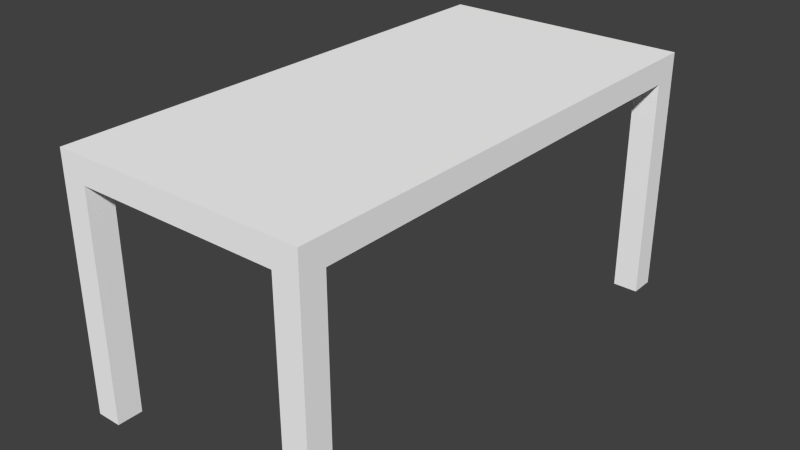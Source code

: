 # Source: table.blend  (saved by Blender 2.73.0; exported with 4.5.12 LTS)
import bpy
from mathutils import Matrix  # noqa: F401  (used for matrix-valued properties, if any)

bpy.ops.wm.read_factory_settings(use_empty=True)
scene = bpy.context.scene
scene.name = 'Scene'

# ---- collections
col_collection_1 = bpy.data.collections.new('Collection 1'); scene.collection.children.link(col_collection_1)

# ---- materials (node trees are filled in below, after node groups)
mat_material = bpy.data.materials.new('material')
mat_material.alpha_threshold = 0.0
mat_material.use_transparent_shadow = False
mat_material.diffuse_color = (1.0, 1.0, 1.0, 1.0)
mat_material.roughness = 0.5

# ---- material node trees

# ---- world
world_world = bpy.data.worlds.new('World'); scene.world = world_world
world_world.color = (0.05088, 0.05088, 0.05088)
world_world.use_sun_shadow = False
world_world.sun_shadow_jitter_overblur = 0.0
world_world.cycles.sampling_method = 'MANUAL'
world_world.cycles.sample_map_resolution = 256

# ---- meshes
me_id2 = bpy.data.meshes.new('ID2')
me_id2.from_pydata([(39.37, 0.0, 38.92), (0.0, 78.74, 38.92), (0.0, 0.0, 38.92), (39.37, 78.74, 38.92), (0.0, 78.74, 38.92), (3.937, 78.74, 0.0), (0.0, 78.74, 0.0), (3.937, 78.74, 34.99), (35.43, 78.74, 34.99), (39.37, 78.74, 0.0), (35.43, 78.74, 0.0), (39.37, 78.74, 38.92), (0.0, 0.0, 38.92), (0.0, 3.937, 34.99), (0.0, 0.0, 0.0), (0.0, 78.74, 38.92), (0.0, 74.8, 34.99), (0.0, 74.8, 0.0), (0.0, 78.74, 0.0), (0.0, 3.937, 0.0), (39.37, 0.0, 38.92), (35.43, 0.0, 0.0), (39.37, 0.0, 0.0), (35.43, 0.0, 34.99), (3.937, 0.0, 34.99), (0.0, 0.0, 0.0), (3.937, 0.0, 0.0), (0.0, 0.0, 38.92), (39.37, 78.74, 0.0), (39.37, 74.8, 34.99), (39.37, 74.8, 0.0), (39.37, 3.937, 0.0), (39.37, 0.0, 38.92), (39.37, 0.0, 0.0), (39.37, 3.937, 34.99), (39.37, 78.74, 38.92), (39.37, 78.74, 0.0), (35.43, 74.8, 0.0), (35.43, 78.74, 0.0), (39.37, 74.8, 0.0), (35.43, 78.74, 34.99), (35.43, 74.8, 0.0), (35.43, 74.8, 34.99), (35.43, 78.74, 0.0), (39.37, 74.8, 34.99), (35.43, 3.937, 34.99), (35.43, 74.8, 34.99), (39.37, 3.937, 34.99), (35.43, 78.74, 34.99), (3.937, 74.8, 34.99), (3.937, 78.74, 34.99), (3.937, 3.937, 34.99), (3.937, 0.0, 34.99), (35.43, 0.0, 34.99), (0.0, 3.937, 34.99), (0.0, 74.8, 34.99), (3.937, 78.74, 0.0), (3.937, 74.8, 34.99), (3.937, 74.8, 0.0), (3.937, 78.74, 34.99), (3.937, 78.74, 0.0), (0.0, 74.8, 0.0), (0.0, 78.74, 0.0), (3.937, 74.8, 0.0), (3.937, 74.8, 34.99), (0.0, 74.8, 0.0), (3.937, 74.8, 0.0), (0.0, 74.8, 34.99), (0.0, 3.937, 34.99), (3.937, 3.937, 0.0), (0.0, 3.937, 0.0), (3.937, 3.937, 34.99), (3.937, 3.937, 0.0), (0.0, 0.0, 0.0), (0.0, 3.937, 0.0), (3.937, 0.0, 0.0), (3.937, 3.937, 0.0), (3.937, 0.0, 34.99), (3.937, 0.0, 0.0), (3.937, 3.937, 34.99), (35.43, 3.937, 34.99), (35.43, 0.0, 0.0), (35.43, 0.0, 34.99), (35.43, 3.937, 0.0), (39.37, 3.937, 0.0), (35.43, 0.0, 0.0), (35.43, 3.937, 0.0), (39.37, 0.0, 0.0), (35.43, 3.937, 34.99), (39.37, 3.937, 0.0), (35.43, 3.937, 0.0), (39.37, 3.937, 34.99), (39.37, 74.8, 34.99), (35.43, 74.8, 0.0), (39.37, 74.8, 0.0), (35.43, 74.8, 34.99)], [], [(0, 1, 2), (1, 0, 3), (4, 5, 6), (5, 4, 7), (7, 4, 8), (8, 9, 10), (9, 8, 11), (11, 8, 4), (12, 13, 14), (13, 12, 15), (13, 15, 16), (16, 15, 17), (17, 15, 18), (19, 14, 13), (20, 21, 22), (21, 20, 23), (23, 20, 24), (24, 25, 26), (25, 24, 27), (27, 24, 20), (28, 29, 30), (31, 32, 33), (32, 31, 34), (32, 34, 35), (35, 34, 29), (35, 29, 28), (36, 37, 38), (37, 36, 39), (40, 41, 42), (41, 40, 43), (44, 45, 46), (45, 44, 47), (48, 49, 50), (49, 48, 51), (51, 48, 52), (52, 48, 53), (53, 48, 46), (53, 46, 45), (49, 54, 55), (54, 49, 51), (56, 57, 58), (57, 56, 59), (60, 61, 62), (61, 60, 63), (64, 65, 66), (65, 64, 67), (68, 69, 70), (69, 68, 71), (72, 73, 74), (73, 72, 75), (76, 77, 78), (77, 76, 79), (80, 81, 82), (81, 80, 83), (84, 85, 86), (85, 84, 87), (88, 89, 90), (89, 88, 91), (92, 93, 94), (93, 92, 95)])
_uv = me_id2.uv_layers.new(name='UVMap')
_uv.uv.foreach_set('vector', [5.383e-08, 0.6667, 0.2778, 0.0, 0.2778, 0.6667, 0.2778, 0.0, 5.383e-08, 0.6667, 0.0, 0.0, 2.691e-08, 1.0, 0.2222, 0.9667, 0.2222, 1.0, 0.2222, 0.9667, 2.691e-08, 1.0, 0.02778, 0.9667, 0.02778, 0.9667, 2.691e-08, 1.0, 0.02778, 0.7, 0.02778, 0.7, 0.2222, 0.6667, 0.2222, 0.7, 0.2222, 0.6667, 0.02778, 0.7, 0.0, 0.6667, 0.0, 0.6667, 0.02778, 0.7, 2.691e-08, 1.0, 0.75, 0.6667, 0.7778, 0.6333, 0.9722, 0.6667, 0.7778, 0.6333, 0.75, 0.6667, 0.75, 0.0, 0.7778, 0.6333, 0.75, 0.0, 0.7778, 0.03333, 0.7778, 0.03333, 0.75, 0.0, 0.9722, 0.03333, 0.9722, 0.03333, 0.75, 0.0, 0.9722, 0.0, 0.9722, 0.6333, 0.9722, 0.6667, 0.7778, 0.6333, 0.4444, 0.6667, 0.2222, 0.7, 0.2222, 0.6667, 0.2222, 0.7, 0.4444, 0.6667, 0.4167, 0.7, 0.4167, 0.7, 0.4444, 0.6667, 0.4167, 0.9667, 0.4167, 0.9667, 0.2222, 1.0, 0.2222, 0.9667, 0.2222, 1.0, 0.4167, 0.9667, 0.4444, 1.0, 0.4444, 1.0, 0.4167, 0.9667, 0.4444, 0.6667, 0.75, 0.6667, 0.5556, 0.6333, 0.75, 0.6333, 0.75, 0.03333, 0.5278, 8.053e-08, 0.75, 0.0, 0.5278, 8.053e-08, 0.75, 0.03333, 0.5556, 0.03333, 0.5278, 8.053e-08, 0.5556, 0.03333, 0.5278, 0.6667, 0.5278, 0.6667, 0.5556, 0.03333, 0.5556, 0.6333, 0.5278, 0.6667, 0.5556, 0.6333, 0.75, 0.6667, 0.7222, 0.6667, 0.6944, 0.7, 0.6944, 0.6667, 0.6944, 0.7, 0.7222, 0.6667, 0.7222, 0.7, 0.5833, 0.6667, 0.5556, 0.9, 0.5556, 0.6667, 0.5556, 0.9, 0.5833, 0.6667, 0.5833, 0.9, 1.0, 0.0, 0.9722, 0.6, 0.9722, 0.0, 0.9722, 0.6, 1.0, 0.0, 1.0, 0.6, 0.5278, 0.0, 0.3056, 0.03333, 0.3056, 0.0, 0.3056, 0.03333, 0.5278, 0.0, 0.3056, 0.6333, 0.3056, 0.6333, 0.5278, 0.0, 0.3056, 0.6667, 0.3056, 0.6667, 0.5278, 0.0, 0.5278, 0.6667, 0.0, 0.0, 0.0, 0.0, 0.0, 0.0, 0.0, 0.0, 0.0, 0.0, 0.0, 0.0, 0.3056, 0.03333, 0.2778, 0.6333, 0.2778, 0.03333, 0.2778, 0.6333, 0.3056, 0.03333, 0.3056, 0.6333, 0.5833, 0.9, 0.6111, 0.6667, 0.6111, 0.9, 0.6111, 0.6667, 0.5833, 0.9, 0.5833, 0.6667, 0.7222, 0.7, 0.6944, 0.7333, 0.6944, 0.7, 0.6944, 0.7333, 0.7222, 0.7, 0.7222, 0.7333, 0.6389, 0.6667, 0.6667, 0.9, 0.6389, 0.9, 0.6667, 0.9, 0.6389, 0.6667, 0.6667, 0.6667, 0.6389, 0.9, 0.6111, 0.6667, 0.6389, 0.6667, 0.6111, 0.6667, 0.6389, 0.9, 0.6111, 0.9, 0.6944, 0.7667, 0.7222, 0.8, 0.6944, 0.8, 0.7222, 0.8, 0.6944, 0.7667, 0.7222, 0.7667, 0.6667, 0.9, 0.6944, 0.6667, 0.6944, 0.9, 0.6944, 0.6667, 0.6667, 0.9, 0.6667, 0.6667, 0.5556, 0.6667, 0.5278, 0.9, 0.5278, 0.6667, 0.5278, 0.9, 0.5556, 0.6667, 0.5556, 0.9, 0.6944, 0.7333, 0.7222, 0.7667, 0.6944, 0.7667, 0.7222, 0.7667, 0.6944, 0.7333, 0.7222, 0.7333, 0.5, 0.9, 0.4722, 0.6667, 0.5, 0.6667, 0.4722, 0.6667, 0.5, 0.9, 0.4722, 0.9, 0.4444, 0.6667, 0.4722, 0.9, 0.4444, 0.9, 0.4722, 0.9, 0.4444, 0.6667, 0.4722, 0.6667])
me_id2.materials.append(mat_material)
me_id2.use_remesh_preserve_volume = False
me_id2.use_remesh_preserve_attributes = False
me_id2.use_mirror_vertex_groups = False
me_id2.update()

# ---- objects
ob_sketchup = bpy.data.objects.new('SketchUp', me_id2)

# ---- transforms, parenting, visibility, modifiers, constraints
ob_sketchup.location = (0.0, 0.0, 0.0)
ob_sketchup.scale = (0.0254, 0.0254, 0.0254)
ob_sketchup.lineart.crease_threshold = 0.0

# ---- collection membership
col_collection_1.objects.link(ob_sketchup)

# ---- scene / render settings (as saved in the file)
scene.frame_start = 1; scene.frame_end = 250; scene.frame_set(1)
scene.render.engine = 'BLENDER_EEVEE_NEXT'
scene.render.resolution_percentage = 50
scene.render.dither_intensity = 0.0
scene.cycles.use_denoising = False
scene.cycles.samples = 10
scene.cycles.sampling_pattern = 'TABULATED_SOBOL'
scene.cycles.light_sampling_threshold = 0.0
scene.cycles.use_adaptive_sampling = False
scene.cycles.use_light_tree = False
scene.cycles.blur_glossy = 0.0
scene.cycles.pixel_filter_type = 'GAUSSIAN'
scene.cycles.sample_clamp_indirect = 0.0
scene.view_settings.view_transform = 'Standard'
bpy.context.view_layer.update()

# ---- added for rendering (the .blend has no active camera and no usable light): camera, sun
cam_auto = bpy.data.cameras.new('AutoCamera')
cam_auto.lens = 50.0
cam_auto.sensor_width = 36.0
cam_auto.clip_end = 1000.0
ob_auto_camera = bpy.data.objects.new('AutoCamera', cam_auto)
scene.collection.objects.link(ob_auto_camera)
ob_auto_camera.location = (2.76206, -1.71447, 2.30397)
ob_auto_camera.rotation_euler = (1.09748, -7.21219e-08, 0.694738)
scene.camera = ob_auto_camera
light_auto_sun = bpy.data.lights.new('AutoSun', 'SUN')
light_auto_sun.energy = 3.0
light_auto_sun.angle = 0.0523599
ob_auto_sun = bpy.data.objects.new('AutoSun', light_auto_sun)
scene.collection.objects.link(ob_auto_sun)
ob_auto_sun.rotation_euler = (0.872665, 0.174533, 0.523599)
bpy.context.view_layer.update()
